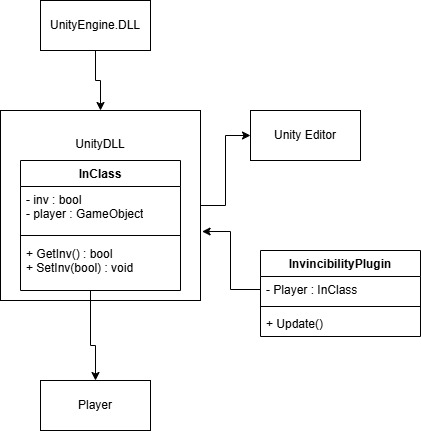

The diagram above was exported from draw.io. Its source (the exported page's mxGraphModel, read from the mxfile embedded in the PNG):
<mxGraphModel dx="1050" dy="557" grid="1" gridSize="10" guides="1" tooltips="1" connect="1" arrows="1" fold="1" page="1" pageScale="1" pageWidth="850" pageHeight="1100" math="0" shadow="0">
  <root>
    <mxCell id="0" />
    <mxCell id="1" parent="0" />
    <mxCell id="VZCqXwljMAvfFdqBbFM--8" value="" style="group" vertex="1" connectable="0" parent="1">
      <mxGeometry x="30" y="200" width="200" height="190" as="geometry" />
    </mxCell>
    <mxCell id="VZCqXwljMAvfFdqBbFM--9" value="" style="group" vertex="1" connectable="0" parent="VZCqXwljMAvfFdqBbFM--8">
      <mxGeometry width="200" height="190" as="geometry" />
    </mxCell>
    <mxCell id="VZCqXwljMAvfFdqBbFM--6" value="" style="html=1;whiteSpace=wrap;" vertex="1" parent="VZCqXwljMAvfFdqBbFM--9">
      <mxGeometry width="200" height="190" as="geometry" />
    </mxCell>
    <mxCell id="VZCqXwljMAvfFdqBbFM--1" value="InClass" style="swimlane;fontStyle=1;align=center;verticalAlign=top;childLayout=stackLayout;horizontal=1;startSize=26;horizontalStack=0;resizeParent=1;resizeParentMax=0;resizeLast=0;collapsible=1;marginBottom=0;whiteSpace=wrap;html=1;" vertex="1" parent="VZCqXwljMAvfFdqBbFM--9">
      <mxGeometry x="20" y="50" width="160" height="130" as="geometry" />
    </mxCell>
    <mxCell id="VZCqXwljMAvfFdqBbFM--2" value="- inv : bool&lt;div&gt;- player : GameObject&lt;/div&gt;" style="text;strokeColor=none;fillColor=none;align=left;verticalAlign=top;spacingLeft=4;spacingRight=4;overflow=hidden;rotatable=0;points=[[0,0.5],[1,0.5]];portConstraint=eastwest;whiteSpace=wrap;html=1;" vertex="1" parent="VZCqXwljMAvfFdqBbFM--1">
      <mxGeometry y="26" width="160" height="44" as="geometry" />
    </mxCell>
    <mxCell id="VZCqXwljMAvfFdqBbFM--3" value="" style="line;strokeWidth=1;fillColor=none;align=left;verticalAlign=middle;spacingTop=-1;spacingLeft=3;spacingRight=3;rotatable=0;labelPosition=right;points=[];portConstraint=eastwest;strokeColor=inherit;" vertex="1" parent="VZCqXwljMAvfFdqBbFM--1">
      <mxGeometry y="70" width="160" height="10" as="geometry" />
    </mxCell>
    <mxCell id="VZCqXwljMAvfFdqBbFM--4" value="+ GetInv() : bool&lt;div&gt;+ SetInv(bool) : void&lt;/div&gt;" style="text;strokeColor=none;fillColor=none;align=left;verticalAlign=top;spacingLeft=4;spacingRight=4;overflow=hidden;rotatable=0;points=[[0,0.5],[1,0.5]];portConstraint=eastwest;whiteSpace=wrap;html=1;" vertex="1" parent="VZCqXwljMAvfFdqBbFM--1">
      <mxGeometry y="80" width="160" height="50" as="geometry" />
    </mxCell>
    <mxCell id="VZCqXwljMAvfFdqBbFM--7" value="UnityDLL" style="text;strokeColor=none;fillColor=none;align=center;verticalAlign=top;spacingLeft=4;spacingRight=4;overflow=hidden;rotatable=0;points=[[0,0.5],[1,0.5]];portConstraint=eastwest;whiteSpace=wrap;html=1;" vertex="1" parent="VZCqXwljMAvfFdqBbFM--9">
      <mxGeometry x="50" y="20" width="100" height="26" as="geometry" />
    </mxCell>
    <mxCell id="VZCqXwljMAvfFdqBbFM--10" value="InvincibilityPlugin" style="swimlane;fontStyle=1;align=center;verticalAlign=top;childLayout=stackLayout;horizontal=1;startSize=26;horizontalStack=0;resizeParent=1;resizeParentMax=0;resizeLast=0;collapsible=1;marginBottom=0;whiteSpace=wrap;html=1;" vertex="1" parent="1">
      <mxGeometry x="290" y="340" width="160" height="86" as="geometry" />
    </mxCell>
    <mxCell id="VZCqXwljMAvfFdqBbFM--11" value="- Player : InClass" style="text;strokeColor=none;fillColor=none;align=left;verticalAlign=top;spacingLeft=4;spacingRight=4;overflow=hidden;rotatable=0;points=[[0,0.5],[1,0.5]];portConstraint=eastwest;whiteSpace=wrap;html=1;" vertex="1" parent="VZCqXwljMAvfFdqBbFM--10">
      <mxGeometry y="26" width="160" height="26" as="geometry" />
    </mxCell>
    <mxCell id="VZCqXwljMAvfFdqBbFM--12" value="" style="line;strokeWidth=1;fillColor=none;align=left;verticalAlign=middle;spacingTop=-1;spacingLeft=3;spacingRight=3;rotatable=0;labelPosition=right;points=[];portConstraint=eastwest;strokeColor=inherit;" vertex="1" parent="VZCqXwljMAvfFdqBbFM--10">
      <mxGeometry y="52" width="160" height="8" as="geometry" />
    </mxCell>
    <mxCell id="VZCqXwljMAvfFdqBbFM--13" value="+ Update()" style="text;strokeColor=none;fillColor=none;align=left;verticalAlign=top;spacingLeft=4;spacingRight=4;overflow=hidden;rotatable=0;points=[[0,0.5],[1,0.5]];portConstraint=eastwest;whiteSpace=wrap;html=1;" vertex="1" parent="VZCqXwljMAvfFdqBbFM--10">
      <mxGeometry y="60" width="160" height="26" as="geometry" />
    </mxCell>
    <mxCell id="VZCqXwljMAvfFdqBbFM--14" style="edgeStyle=orthogonalEdgeStyle;rounded=0;orthogonalLoop=1;jettySize=auto;html=1;entryX=1.008;entryY=0.637;entryDx=0;entryDy=0;entryPerimeter=0;" edge="1" parent="1" source="VZCqXwljMAvfFdqBbFM--11" target="VZCqXwljMAvfFdqBbFM--6">
      <mxGeometry relative="1" as="geometry" />
    </mxCell>
    <mxCell id="VZCqXwljMAvfFdqBbFM--15" value="Player" style="html=1;whiteSpace=wrap;" vertex="1" parent="1">
      <mxGeometry x="70" y="470" width="110" height="50" as="geometry" />
    </mxCell>
    <mxCell id="VZCqXwljMAvfFdqBbFM--16" style="edgeStyle=orthogonalEdgeStyle;rounded=0;orthogonalLoop=1;jettySize=auto;html=1;entryX=0.5;entryY=0;entryDx=0;entryDy=0;" edge="1" parent="1" source="VZCqXwljMAvfFdqBbFM--4" target="VZCqXwljMAvfFdqBbFM--15">
      <mxGeometry relative="1" as="geometry">
        <Array as="points">
          <mxPoint x="120" y="435" />
          <mxPoint x="125" y="435" />
        </Array>
      </mxGeometry>
    </mxCell>
    <mxCell id="VZCqXwljMAvfFdqBbFM--18" style="edgeStyle=orthogonalEdgeStyle;rounded=0;orthogonalLoop=1;jettySize=auto;html=1;entryX=0.5;entryY=0;entryDx=0;entryDy=0;" edge="1" parent="1" source="VZCqXwljMAvfFdqBbFM--17" target="VZCqXwljMAvfFdqBbFM--6">
      <mxGeometry relative="1" as="geometry" />
    </mxCell>
    <mxCell id="VZCqXwljMAvfFdqBbFM--17" value="UnityEngine.DLL" style="html=1;whiteSpace=wrap;" vertex="1" parent="1">
      <mxGeometry x="70" y="90" width="110" height="50" as="geometry" />
    </mxCell>
    <mxCell id="VZCqXwljMAvfFdqBbFM--19" value="Unity Editor" style="html=1;whiteSpace=wrap;" vertex="1" parent="1">
      <mxGeometry x="280" y="200" width="110" height="50" as="geometry" />
    </mxCell>
    <mxCell id="VZCqXwljMAvfFdqBbFM--20" style="edgeStyle=orthogonalEdgeStyle;rounded=0;orthogonalLoop=1;jettySize=auto;html=1;entryX=0;entryY=0.5;entryDx=0;entryDy=0;" edge="1" parent="1" source="VZCqXwljMAvfFdqBbFM--6" target="VZCqXwljMAvfFdqBbFM--19">
      <mxGeometry relative="1" as="geometry" />
    </mxCell>
  </root>
</mxGraphModel>